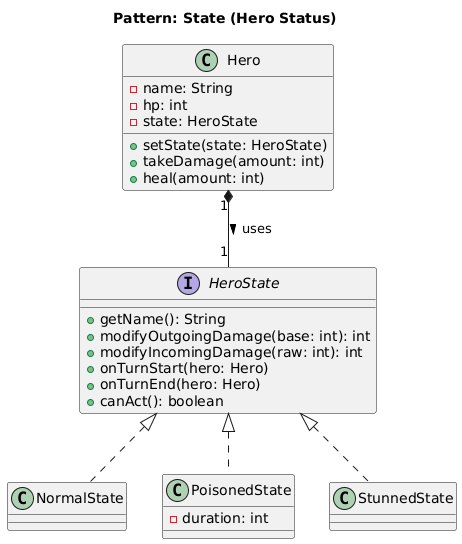

The diagram above was rendered by PlantUML. Its source (embedded in the PNG):
@startuml
title Pattern: State (Hero Status)

interface HeroState {
    +getName(): String
    +modifyOutgoingDamage(base: int): int
    +modifyIncomingDamage(raw: int): int
    +onTurnStart(hero: Hero)
    +onTurnEnd(hero: Hero)
    +canAct(): boolean
}

class NormalState implements HeroState
class PoisonedState implements HeroState {
    -duration: int
}
class StunnedState implements HeroState

class Hero {
    -name: String
    -hp: int
    -state: HeroState
    +setState(state: HeroState)
    +takeDamage(amount: int)
    +heal(amount: int)
}

Hero "1" *-- "1" HeroState : uses >
@enduml